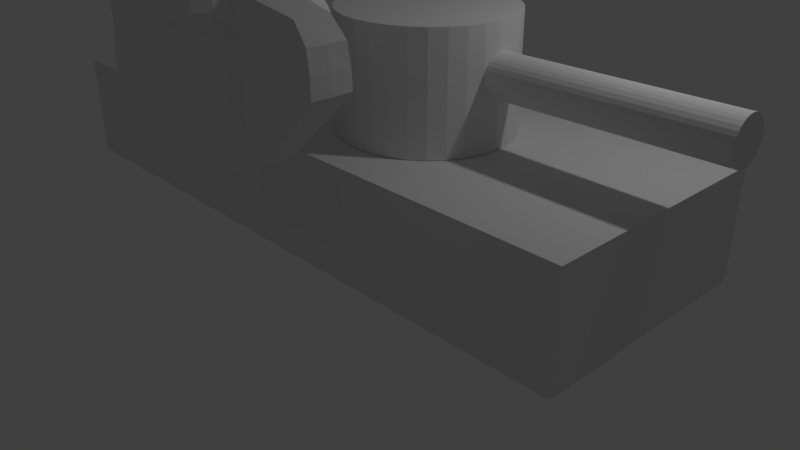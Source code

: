 # Source: untitled.blend  (saved by Blender 2.79.0; exported with 4.5.12 LTS)
import bpy
from mathutils import Matrix  # noqa: F401  (used for matrix-valued properties, if any)

bpy.ops.wm.read_factory_settings(use_empty=True)
scene = bpy.context.scene
scene.name = 'Scene'

# ---- collections
col_collection_1 = bpy.data.collections.new('Collection 1'); scene.collection.children.link(col_collection_1)

# ---- materials (node trees are filled in below, after node groups)
mat_material = bpy.data.materials.new('Material')
mat_material.alpha_threshold = 0.0
mat_material.use_transparent_shadow = False
mat_material.roughness = 0.5
mat_material.line_color = (0.0, 0.0, 0.0, 1.0)

# ---- material node trees

# ---- world
world_world = bpy.data.worlds.new('World'); scene.world = world_world
world_world.color = (0.05088, 0.05088, 0.05088)
world_world.use_sun_shadow = False
world_world.sun_shadow_jitter_overblur = 0.0
world_world.cycles.sampling_method = 'MANUAL'

# ---- cameras
cam_camera = bpy.data.cameras.new('Camera')
cam_camera.clip_end = 100.0
cam_camera.lens = 35.0
cam_camera.sensor_width = 32.0
cam_camera.sensor_height = 18.0
cam_camera.ortho_scale = 7.314
cam_camera.dof.focus_distance = 0.0
cam_camera.dof.aperture_fstop = 128.0

# ---- lights
light_lamp = bpy.data.lights.new('Lamp', 'POINT')
light_lamp.transmission_factor = 0.0
light_lamp.cutoff_distance = 30.0
light_lamp.energy = 100.0
light_lamp.shadow_buffer_clip_start = 1.001
light_lamp.shadow_soft_size = 0.1
light_lamp.shadow_maximum_resolution = 0.006
light_lamp.use_absolute_resolution = True

# ---- meshes
me_sphere = bpy.data.meshes.new('Sphere')
me_sphere.from_pydata([(-5.077, 2.231, 0.9808), (-5.077, 2.419, 0.9239), (-5.077, 2.592, 0.8315), (-5.077, 2.743, 0.7071), (-5.077, 2.868, 0.5556), (-5.077, 2.96, 0.3827), (-5.077, 3.017, 0.1951), (-5.077, 3.036, 7.55e-08), (-5.077, 3.017, -0.1951), (-5.077, 2.592, -0.8315), (-5.039, 2.228, 0.9808), (-5.003, 2.412, 0.9239), (-4.969, 2.581, 0.8315), (-4.939, 2.73, 0.7071), (-4.915, 2.852, 0.5556), (-4.897, 2.942, 0.3827), (-4.886, 2.998, 0.1951), (-4.882, 3.017, 7.55e-08), (-4.886, 2.998, -0.1951), (-4.897, 2.942, -0.3827), (-4.915, 2.852, -0.5556), (-4.939, 2.73, -0.7071), (-4.969, 2.581, -0.8315), (-5.003, 2.412, -0.9239), (-5.039, 2.228, -0.9808), (-5.003, 2.217, 0.9808), (-4.931, 2.39, 0.9239), (-4.865, 2.55, 0.8315), (-4.807, 2.69, 0.7071), (-4.759, 2.804, 0.5556), (-4.724, 2.89, 0.3827), (-4.702, 2.942, 0.1951), (-4.694, 2.96, 7.55e-08), (-4.702, 2.942, -0.1951), (-4.724, 2.89, -0.3827), (-4.759, 2.804, -0.5556), (-4.807, 2.69, -0.7071), (-4.865, 2.55, -0.8315), (-4.931, 2.39, -0.9239), (-5.003, 2.217, -0.9808), (-4.969, 2.199, 0.9808), (-4.865, 2.354, 0.9239), (-4.769, 2.498, 0.8315), (-4.684, 2.624, 0.7071), (-4.615, 2.728, 0.5556), (-4.564, 2.804, 0.3827), (-4.532, 2.852, 0.1951), (-4.522, 2.868, 7.55e-08), (-4.532, 2.852, -0.1951), (-4.564, 2.804, -0.3827), (-4.615, 2.728, -0.5556), (-4.684, 2.624, -0.7071), (-4.769, 2.498, -0.8315), (-4.865, 2.354, -0.9239), (-4.969, 2.199, -0.9808), (-4.939, 2.174, 0.9808), (-4.807, 2.307, 0.9239), (-4.684, 2.429, 0.8315), (-4.577, 2.536, 0.7071), (-4.489, 2.624, 0.5556), (-4.424, 2.69, 0.3827), (-4.384, 2.73, 0.1951), (-4.37, 2.743, 7.55e-08), (-4.384, 2.73, -0.1951), (-4.424, 2.69, -0.3827), (-4.489, 2.624, -0.5556), (-4.577, 2.536, -0.7071), (-4.684, 2.429, -0.8315), (-4.807, 2.307, -0.9239), (-4.939, 2.174, -0.9808), (-4.915, 2.145, 0.9808), (-4.759, 2.249, 0.9239), (-4.615, 2.345, 0.8315), (-4.489, 2.429, 0.7071), (-4.386, 2.498, 0.5556), (-4.309, 2.55, 0.3827), (-4.262, 2.581, 0.1951), (-4.246, 2.592, 7.55e-08), (-4.262, 2.581, -0.1951), (-4.309, 2.55, -0.3827), (-4.386, 2.498, -0.5556), (-4.489, 2.429, -0.7071), (-4.615, 2.345, -0.8315), (-4.759, 2.249, -0.9239), (-4.915, 2.145, -0.9808), (-4.897, 2.111, 0.9808), (-4.724, 2.183, 0.9239), (-4.564, 2.249, 0.8315), (-4.424, 2.307, 0.7071), (-4.309, 2.354, 0.5556), (-4.224, 2.39, 0.3827), (-4.171, 2.412, 0.1951), (-4.153, 2.419, 7.55e-08), (-4.171, 2.412, -0.1951), (-4.224, 2.39, -0.3827), (-4.309, 2.354, -0.5556), (-4.424, 2.307, -0.7071), (-4.564, 2.249, -0.8315), (-4.724, 2.183, -0.9239), (-4.897, 2.111, -0.9808), (-4.886, 2.074, 0.9808), (-4.702, 2.111, 0.9239), (-4.532, 2.145, 0.8315), (-4.384, 2.174, 0.7071), (-3.789, 2.199, 0.5556), (-3.632, 2.217, 0.3827), (-3.607, 2.228, 0.1951), (-3.594, 2.231, 7.55e-08), (-3.786, 2.228, -0.1951), (-3.995, 2.217, -0.3827), (-4.156, 2.199, -0.5556), (-4.294, 2.174, -0.7071), (-4.532, 2.145, -0.8315), (-4.702, 2.111, -0.9239), (-4.886, 2.074, -0.9808), (-4.882, 2.036, 0.9808), (-4.694, 2.036, 0.9239), (-4.522, 2.036, 0.8315), (-4.37, 2.036, 0.7071), (-3.8, 2.036, 0.5556), (-3.637, 2.036, 0.3827), (-3.604, 2.036, 0.1951), (-3.59, 2.036, 7.55e-08), (-3.783, 2.036, -0.1951), (-3.981, 2.036, -0.3827), (-4.153, 2.036, -0.5556), (-4.291, 2.036, -0.7071), (-4.522, 2.036, -0.8315), (-4.694, 2.036, -0.9239), (-4.882, 2.036, -0.9808), (-4.886, 1.998, 0.9808), (-4.702, 1.962, 0.9239), (-4.532, 1.928, 0.8315), (-4.384, 1.898, 0.7071), (-3.806, 1.874, 0.5556), (-3.65, 1.856, 0.3827), (-3.611, 1.845, 0.1951), (-3.601, 1.841, 7.55e-08), (-3.787, 1.845, -0.1951), (-3.98, 1.856, -0.3827), (-4.152, 1.874, -0.5556), (-4.281, 1.898, -0.7071), (-4.532, 1.928, -0.8315), (-4.702, 1.962, -0.9239), (-4.886, 1.998, -0.9808), (-4.897, 1.962, 0.9808), (-4.724, 1.89, 0.9239), (-4.564, 1.824, 0.8315), (-4.424, 1.766, 0.7071), (-4.309, 1.718, 0.5556), (-4.224, 1.683, 0.3827), (-4.171, 1.661, 0.1951), (-4.153, 1.654, 7.55e-08), (-4.171, 1.661, -0.1951), (-4.224, 1.683, -0.3827), (-4.309, 1.718, -0.5556), (-4.424, 1.766, -0.7071), (-4.564, 1.824, -0.8315), (-4.724, 1.89, -0.9239), (-4.897, 1.962, -0.9808), (-4.915, 1.928, 0.9808), (-4.759, 1.824, 0.9239), (-4.615, 1.728, 0.8315), (-4.489, 1.643, 0.7071), (-4.386, 1.574, 0.5556), (-4.309, 1.687, 0.3827), (-4.262, 1.656, 0.1951), (-4.246, 1.645, 7.55e-08), (-4.262, 1.656, -0.1951), (-4.309, 1.523, -0.3827), (-4.386, 1.574, -0.5556), (-4.489, 1.643, -0.7071), (-4.615, 1.728, -0.8315), (-4.759, 1.824, -0.9239), (-4.915, 1.928, -0.9808), (-4.939, 1.898, 0.9808), (-4.807, 1.766, 0.9239), (-4.684, 1.643, 0.8315), (-4.577, 1.536, 0.7071), (-4.489, 1.448, 0.5556), (-4.424, 1.547, 0.3827), (-4.384, 1.507, 0.1951), (-4.37, 1.494, 7.55e-08), (-4.384, 1.507, -0.1951), (-4.424, 1.383, -0.3827), (-4.489, 1.448, -0.5556), (-4.577, 1.536, -0.7071), (-4.684, 1.643, -0.8315), (-4.807, 1.766, -0.9239), (-4.939, 1.898, -0.9808), (-4.969, 1.874, 0.9808), (-4.865, 1.718, 0.9239), (-4.769, 1.574, 0.8315), (-4.684, 1.448, 0.7071), (-4.615, 1.345, 0.5556), (-4.564, 1.433, 0.3827), (-4.532, 1.385, 0.1951), (-4.522, 1.369, 7.55e-08), (-4.532, 1.385, -0.1951), (-4.564, 1.284, -0.3827), (-4.615, 1.28, -0.5556), (-4.684, 1.448, -0.7071), (-4.769, 1.574, -0.8315), (-4.865, 1.718, -0.9239), (-4.969, 1.874, -0.9808), (-5.077, 2.036, -1.0), (-5.003, 1.856, 0.9808), (-4.931, 1.683, 0.9239), (-4.865, 1.523, 0.8315), (-4.807, 1.383, 0.7071), (-4.759, 1.304, 0.5556), (-4.724, 1.308, 0.3827), (-4.702, 1.298, 0.1951), (-4.694, 1.296, 7.55e-08), (-4.702, 1.295, -0.1951), (-4.724, 1.276, -0.3827), (-4.759, 1.268, -0.5556), (-4.807, 1.383, -0.7071), (-4.865, 1.523, -0.8315), (-4.931, 1.683, -0.9239), (-5.003, 1.856, -0.9808), (-5.039, 1.845, 0.9808), (-5.003, 1.661, 0.9239), (-4.969, 1.491, 0.8315), (-4.939, 1.343, 0.7071), (-4.915, 1.289, 0.5556), (-4.897, 1.295, 0.3827), (-4.886, 1.29, 0.1951), (-4.882, 1.28, 7.55e-08), (-4.886, 1.276, -0.1951), (-4.897, 1.27, -0.3827), (-4.915, 1.221, -0.5556), (-4.939, 1.343, -0.7071), (-4.969, 1.491, -0.8315), (-5.003, 1.661, -0.9239), (-5.039, 1.845, -0.9808), (-5.077, 1.841, 0.9808), (-5.077, 1.654, 0.9239), (-5.077, 1.481, 0.8315), (-5.077, 1.329, 0.7071), (-5.077, 1.292, 0.5556), (-5.077, 1.294, 0.3827), (-5.077, 1.29, 0.1951), (-5.077, 1.285, 7.55e-08), (-5.077, 1.279, -0.1951), (-5.077, 1.273, -0.3827), (-5.077, 1.205, -0.5556), (-5.077, 1.329, -0.7071), (-5.077, 1.481, -0.8315), (-5.077, 1.654, -0.9239), (-5.077, 1.841, -0.9808), (-5.115, 1.845, 0.9808), (-5.152, 1.661, 0.9239), (-5.186, 1.491, 0.8315), (-5.215, 1.343, 0.7071), (-5.239, 1.296, 0.5556), (-5.257, 1.295, 0.3827), (-5.269, 1.29, 0.1951), (-5.272, 1.283, 7.55e-08), (-5.269, 1.283, -0.1951), (-5.257, 1.279, -0.3827), (-5.239, 1.221, -0.5556), (-5.215, 1.343, -0.7071), (-5.186, 1.491, -0.8315), (-5.152, 1.661, -0.9239), (-5.115, 1.845, -0.9808), (-5.152, 1.856, 0.9808), (-5.224, 1.683, 0.9239), (-5.29, 1.523, 0.8315), (-5.348, 1.383, 0.7071), (-5.395, 1.3, 0.5556), (-5.431, 1.297, 0.3827), (-5.453, 1.295, 0.1951), (-5.46, 1.287, 7.55e-08), (-5.453, 1.287, -0.1951), (-5.431, 1.284, -0.3827), (-5.395, 1.268, -0.5556), (-5.348, 1.383, -0.7071), (-5.29, 1.523, -0.8315), (-5.224, 1.683, -0.9239), (-5.152, 1.856, -0.9808), (-5.186, 1.874, 0.9808), (-5.29, 1.718, 0.9239), (-5.386, 1.574, 0.8315), (-5.47, 1.448, 0.7071), (-5.539, 1.345, 0.5556), (-5.59, 1.433, 0.3827), (-5.622, 1.385, 0.1951), (-5.633, 1.369, 7.55e-08), (-5.622, 1.385, -0.1951), (-5.59, 1.268, -0.3827), (-5.539, 1.345, -0.5556), (-5.47, 1.448, -0.7071), (-5.386, 1.574, -0.8315), (-5.29, 1.718, -0.9239), (-5.186, 1.874, -0.9808), (-5.077, 2.036, 1.0), (-5.215, 1.898, 0.9808), (-5.348, 1.766, 0.9239), (-5.47, 1.643, 0.8315), (-5.577, 1.536, 0.7071), (-5.665, 1.448, 0.5556), (-5.73, 1.547, 0.3827), (-5.771, 1.507, 0.1951), (-5.784, 1.494, 7.55e-08), (-5.771, 1.507, -0.1951), (-5.73, 1.383, -0.3827), (-5.665, 1.448, -0.5556), (-5.577, 1.536, -0.7071), (-5.47, 1.643, -0.8315), (-5.348, 1.766, -0.9239), (-5.215, 1.898, -0.9808), (-5.239, 1.928, 0.9808), (-5.395, 1.824, 0.9239), (-5.539, 1.728, 0.8315), (-5.665, 1.643, 0.7071), (-5.769, 1.574, 0.5556), (-5.845, 1.687, 0.3827), (-5.893, 1.656, 0.1951), (-5.909, 1.645, 7.55e-08), (-5.893, 1.656, -0.1951), (-5.845, 1.523, -0.3827), (-5.769, 1.574, -0.5556), (-5.665, 1.643, -0.7071), (-5.539, 1.728, -0.8315), (-5.395, 1.824, -0.9239), (-5.239, 1.928, -0.9808), (-5.257, 1.962, 0.9808), (-5.431, 1.89, 0.9239), (-5.59, 1.824, 0.8315), (-5.73, 1.766, 0.7071), (-5.845, 1.718, 0.5556), (-5.931, 1.683, 0.3827), (-5.983, 1.661, 0.1951), (-6.001, 1.654, 7.55e-08), (-5.983, 1.661, -0.1951), (-5.931, 1.683, -0.3827), (-5.845, 1.718, -0.5556), (-5.73, 1.766, -0.7071), (-5.59, 1.824, -0.8315), (-5.431, 1.89, -0.9239), (-5.257, 1.962, -0.9808), (-5.269, 1.998, 0.9808), (-5.453, 1.962, 0.9239), (-5.622, 1.928, 0.8315), (-5.771, 1.898, 0.7071), (-5.893, 1.874, 0.5556), (-5.983, 1.856, 0.3827), (-6.039, 1.845, 0.1951), (-6.058, 1.841, 7.55e-08), (-6.039, 1.845, -0.1951), (-5.983, 1.856, -0.3827), (-5.893, 1.874, -0.5556), (-5.771, 1.898, -0.7071), (-5.622, 1.928, -0.8315), (-5.453, 1.962, -0.9239), (-5.269, 1.998, -0.9808), (-5.272, 2.036, 0.9808), (-5.46, 2.036, 0.9239), (-5.633, 2.036, 0.8315), (-5.784, 2.036, 0.7071), (-5.909, 2.036, 0.5556), (-6.001, 2.036, 0.3827), (-6.058, 2.036, 0.1951), (-6.077, 2.036, 7.55e-08), (-6.058, 2.036, -0.1951), (-6.001, 2.036, -0.3827), (-5.909, 2.036, -0.5556), (-5.784, 2.036, -0.7071), (-5.633, 2.036, -0.8315), (-5.46, 2.036, -0.9239), (-5.272, 2.036, -0.9808), (-5.269, 2.074, 0.9808), (-5.453, 2.111, 0.9239), (-5.622, 2.145, 0.8315), (-5.771, 2.174, 0.7071), (-5.893, 2.199, 0.5556), (-5.983, 2.217, 0.3827), (-6.039, 2.228, 0.1951), (-6.058, 2.231, 7.55e-08), (-6.039, 2.228, -0.1951), (-5.983, 2.217, -0.3827), (-5.893, 2.199, -0.5556), (-5.771, 2.174, -0.7071), (-5.622, 2.145, -0.8315), (-5.453, 2.111, -0.9239), (-5.269, 2.074, -0.9808), (-5.257, 2.111, 0.9808), (-5.431, 2.183, 0.9239), (-5.59, 2.249, 0.8315), (-5.73, 2.307, 0.7071), (-5.845, 2.354, 0.5556), (-5.931, 2.39, 0.3827), (-5.983, 2.412, 0.1951), (-6.001, 2.419, 7.55e-08), (-5.983, 2.412, -0.1951), (-5.931, 2.39, -0.3827), (-5.845, 2.354, -0.5556), (-5.73, 2.307, -0.7071), (-5.59, 2.249, -0.8315), (-5.431, 2.183, -0.9239), (-5.257, 2.111, -0.9808), (-5.239, 2.145, 0.9808), (-5.395, 2.249, 0.9239), (-5.539, 2.345, 0.8315), (-5.665, 2.429, 0.7071), (-5.769, 2.498, 0.5556), (-5.845, 2.55, 0.3827), (-5.893, 2.581, 0.1951), (-5.909, 2.592, 7.55e-08), (-5.893, 2.581, -0.1951), (-5.845, 2.55, -0.3827), (-5.769, 2.498, -0.5556), (-5.665, 2.429, -0.7071), (-5.539, 2.345, -0.8315), (-5.395, 2.249, -0.9239), (-5.239, 2.145, -0.9808), (-5.215, 2.174, 0.9808), (-5.348, 2.307, 0.9239), (-5.47, 2.429, 0.8315), (-5.577, 2.536, 0.7071), (-5.665, 2.624, 0.5556), (-5.73, 2.69, 0.3827), (-5.771, 2.73, 0.1951), (-5.784, 2.743, 7.55e-08), (-5.771, 2.73, -0.1951), (-5.73, 2.69, -0.3827), (-5.665, 2.624, -0.5556), (-5.577, 2.536, -0.7071), (-5.47, 2.429, -0.8315), (-5.348, 2.307, -0.9239), (-5.215, 2.174, -0.9808), (-5.186, 2.199, 0.9808), (-5.29, 2.354, 0.9239), (-5.386, 2.498, 0.8315), (-5.47, 2.624, 0.7071), (-5.539, 2.728, 0.5556), (-5.59, 2.804, 0.3827), (-5.622, 2.852, 0.1951), (-5.633, 2.868, 7.55e-08), (-5.622, 2.852, -0.1951), (-5.59, 2.804, -0.3827), (-5.539, 2.728, -0.5556), (-5.47, 2.624, -0.7071), (-5.386, 2.498, -0.8315), (-5.29, 2.354, -0.9239), (-5.186, 2.199, -0.9808), (-5.152, 2.217, 0.9808), (-5.224, 2.39, 0.9239), (-5.29, 2.55, 0.8315), (-5.348, 2.69, 0.7071), (-5.395, 2.804, 0.5556), (-5.431, 2.89, 0.3827), (-5.453, 2.942, 0.1951), (-5.46, 2.96, 7.55e-08), (-5.453, 2.942, -0.1951), (-5.431, 2.89, -0.3827), (-5.395, 2.804, -0.5556), (-5.348, 2.69, -0.7071), (-5.29, 2.55, -0.8315), (-5.224, 2.39, -0.9239), (-5.152, 2.217, -0.9808), (-5.115, 2.228, 0.9808), (-5.152, 2.412, 0.9239), (-5.186, 2.581, 0.8315), (-5.215, 2.73, 0.7071), (-5.239, 2.852, 0.5556), (-5.257, 2.942, 0.3827), (-5.269, 2.998, 0.1951), (-5.272, 3.017, 7.55e-08), (-5.269, 2.998, -0.1951), (-5.257, 2.942, -0.3827), (-5.239, 2.852, -0.5556), (-5.215, 2.73, -0.7071), (-5.186, 2.581, -0.8315), (-5.152, 2.412, -0.9239), (-5.115, 2.228, -0.9808), (-5.077, 2.96, -0.3827), (-5.077, 2.868, -0.5556), (-5.077, 2.743, -0.7071), (-5.077, 2.419, -0.9239), (-5.077, 2.231, -0.9808)], [], [(1, 0, 10, 11), (477, 8, 18, 19), (2, 1, 11, 12), (478, 477, 19, 20), (3, 2, 12, 13), (479, 478, 20, 21), (4, 3, 13, 14), (9, 479, 21, 22), (5, 4, 14, 15), (480, 9, 22, 23), (6, 5, 15, 16), (481, 480, 23, 24), (7, 6, 16, 17), (0, 296, 10), (205, 481, 24), (8, 7, 17, 18), (17, 16, 31, 32), (10, 296, 25), (205, 24, 39), (18, 17, 32, 33), (11, 10, 25, 26), (19, 18, 33, 34), (12, 11, 26, 27), (20, 19, 34, 35), (13, 12, 27, 28), (21, 20, 35, 36), (14, 13, 28, 29), (22, 21, 36, 37), (15, 14, 29, 30), (23, 22, 37, 38), (16, 15, 30, 31), (24, 23, 38, 39), (36, 35, 50, 51), (29, 28, 43, 44), (37, 36, 51, 52), (30, 29, 44, 45), (38, 37, 52, 53), (31, 30, 45, 46), (39, 38, 53, 54), (32, 31, 46, 47), (25, 296, 40), (205, 39, 54), (33, 32, 47, 48), (26, 25, 40, 41), (34, 33, 48, 49), (27, 26, 41, 42), (35, 34, 49, 50), (28, 27, 42, 43), (205, 54, 69), (48, 47, 62, 63), (41, 40, 55, 56), (49, 48, 63, 64), (42, 41, 56, 57), (50, 49, 64, 65), (43, 42, 57, 58), (51, 50, 65, 66), (44, 43, 58, 59), (52, 51, 66, 67), (45, 44, 59, 60), (53, 52, 67, 68), (46, 45, 60, 61), (54, 53, 68, 69), (47, 46, 61, 62), (40, 296, 55), (67, 66, 81, 82), (60, 59, 74, 75), (68, 67, 82, 83), (61, 60, 75, 76), (69, 68, 83, 84), (62, 61, 76, 77), (55, 296, 70), (205, 69, 84), (63, 62, 77, 78), (56, 55, 70, 71), (64, 63, 78, 79), (57, 56, 71, 72), (65, 64, 79, 80), (58, 57, 72, 73), (66, 65, 80, 81), (59, 58, 73, 74), (71, 70, 85, 86), (79, 78, 93, 94), (72, 71, 86, 87), (80, 79, 94, 95), (73, 72, 87, 88), (81, 80, 95, 96), (74, 73, 88, 89), (82, 81, 96, 97), (75, 74, 89, 90), (83, 82, 97, 98), (76, 75, 90, 91), (84, 83, 98, 99), (77, 76, 91, 92), (70, 296, 85), (205, 84, 99), (78, 77, 92, 93), (90, 89, 104, 105), (98, 97, 112, 113), (91, 90, 105, 106), (99, 98, 113, 114), (92, 91, 106, 107), (85, 296, 100), (205, 99, 114), (93, 92, 107, 108), (86, 85, 100, 101), (94, 93, 108, 109), (87, 86, 101, 102), (95, 94, 109, 110), (88, 87, 102, 103), (96, 95, 110, 111), (89, 88, 103, 104), (97, 96, 111, 112), (109, 108, 123, 124), (102, 101, 116, 117), (110, 109, 124, 125), (103, 102, 117, 118), (111, 110, 125, 126), (104, 103, 118, 119), (112, 111, 126, 127), (105, 104, 119, 120), (113, 112, 127, 128), (106, 105, 120, 121), (114, 113, 128, 129), (107, 106, 121, 122), (100, 296, 115), (205, 114, 129), (108, 107, 122, 123), (101, 100, 115, 116), (128, 127, 142, 143), (121, 120, 135, 136), (129, 128, 143, 144), (122, 121, 136, 137), (115, 296, 130), (205, 129, 144), (123, 122, 137, 138), (116, 115, 130, 131), (124, 123, 138, 139), (117, 116, 131, 132), (125, 124, 139, 140), (118, 117, 132, 133), (126, 125, 140, 141), (119, 118, 133, 134), (127, 126, 141, 142), (120, 119, 134, 135), (132, 131, 146, 147), (140, 139, 154, 155), (133, 132, 147, 148), (141, 140, 155, 156), (134, 133, 148, 149), (142, 141, 156, 157), (135, 134, 149, 150), (143, 142, 157, 158), (136, 135, 150, 151), (144, 143, 158, 159), (137, 136, 151, 152), (130, 296, 145), (205, 144, 159), (138, 137, 152, 153), (131, 130, 145, 146), (139, 138, 153, 154), (151, 150, 165, 166), (159, 158, 173, 174), (152, 151, 166, 167), (145, 296, 160), (205, 159, 174), (153, 152, 167, 168), (146, 145, 160, 161), (154, 153, 168, 169), (147, 146, 161, 162), (155, 154, 169, 170), (148, 147, 162, 163), (156, 155, 170, 171), (149, 148, 163, 164), (157, 156, 171, 172), (150, 149, 164, 165), (158, 157, 172, 173), (170, 169, 184, 185), (163, 162, 177, 178), (171, 170, 185, 186), (164, 163, 178, 179), (172, 171, 186, 187), (165, 164, 179, 180), (173, 172, 187, 188), (166, 165, 180, 181), (174, 173, 188, 189), (167, 166, 181, 182), (160, 296, 175), (205, 174, 189), (168, 167, 182, 183), (161, 160, 175, 176), (169, 168, 183, 184), (162, 161, 176, 177), (189, 188, 203, 204), (182, 181, 196, 197), (175, 296, 190), (205, 189, 204), (183, 182, 197, 198), (176, 175, 190, 191), (184, 183, 198, 199), (177, 176, 191, 192), (185, 184, 199, 200), (178, 177, 192, 193), (186, 185, 200, 201), (179, 178, 193, 194), (187, 186, 201, 202), (180, 179, 194, 195), (188, 187, 202, 203), (181, 180, 195, 196), (201, 200, 216, 217), (194, 193, 209, 210), (202, 201, 217, 218), (195, 194, 210, 211), (203, 202, 218, 219), (196, 195, 211, 212), (204, 203, 219, 220), (197, 196, 212, 213), (190, 296, 206), (205, 204, 220), (198, 197, 213, 214), (191, 190, 206, 207), (199, 198, 214, 215), (192, 191, 207, 208), (200, 199, 215, 216), (193, 192, 208, 209), (206, 296, 221), (205, 220, 235), (214, 213, 228, 229), (207, 206, 221, 222), (215, 214, 229, 230), (208, 207, 222, 223), (216, 215, 230, 231), (209, 208, 223, 224), (217, 216, 231, 232), (210, 209, 224, 225), (218, 217, 232, 233), (211, 210, 225, 226), (219, 218, 233, 234), (212, 211, 226, 227), (220, 219, 234, 235), (213, 212, 227, 228), (225, 224, 239, 240), (233, 232, 247, 248), (226, 225, 240, 241), (234, 233, 248, 249), (227, 226, 241, 242), (235, 234, 249, 250), (228, 227, 242, 243), (221, 296, 236), (205, 235, 250), (229, 228, 243, 244), (222, 221, 236, 237), (230, 229, 244, 245), (223, 222, 237, 238), (231, 230, 245, 246), (224, 223, 238, 239), (232, 231, 246, 247), (244, 243, 258, 259), (237, 236, 251, 252), (245, 244, 259, 260), (238, 237, 252, 253), (246, 245, 260, 261), (239, 238, 253, 254), (247, 246, 261, 262), (240, 239, 254, 255), (248, 247, 262, 263), (241, 240, 255, 256), (249, 248, 263, 264), (242, 241, 256, 257), (250, 249, 264, 265), (243, 242, 257, 258), (236, 296, 251), (205, 250, 265), (263, 262, 277, 278), (256, 255, 270, 271), (264, 263, 278, 279), (257, 256, 271, 272), (265, 264, 279, 280), (258, 257, 272, 273), (251, 296, 266), (205, 265, 280), (259, 258, 273, 274), (252, 251, 266, 267), (260, 259, 274, 275), (253, 252, 267, 268), (261, 260, 275, 276), (254, 253, 268, 269), (262, 261, 276, 277), (255, 254, 269, 270), (267, 266, 281, 282), (275, 274, 289, 290), (268, 267, 282, 283), (276, 275, 290, 291), (269, 268, 283, 284), (277, 276, 291, 292), (270, 269, 284, 285), (278, 277, 292, 293), (271, 270, 285, 286), (279, 278, 293, 294), (272, 271, 286, 287), (280, 279, 294, 295), (273, 272, 287, 288), (266, 296, 281), (205, 280, 295), (274, 273, 288, 289), (286, 285, 301, 302), (294, 293, 309, 310), (287, 286, 302, 303), (295, 294, 310, 311), (288, 287, 303, 304), (281, 296, 297), (205, 295, 311), (289, 288, 304, 305), (282, 281, 297, 298), (290, 289, 305, 306), (283, 282, 298, 299), (291, 290, 306, 307), (284, 283, 299, 300), (292, 291, 307, 308), (285, 284, 300, 301), (293, 292, 308, 309), (306, 305, 320, 321), (299, 298, 313, 314), (307, 306, 321, 322), (300, 299, 314, 315), (308, 307, 322, 323), (301, 300, 315, 316), (309, 308, 323, 324), (302, 301, 316, 317), (310, 309, 324, 325), (303, 302, 317, 318), (311, 310, 325, 326), (304, 303, 318, 319), (297, 296, 312), (205, 311, 326), (305, 304, 319, 320), (298, 297, 312, 313), (325, 324, 339, 340), (318, 317, 332, 333), (326, 325, 340, 341), (319, 318, 333, 334), (312, 296, 327), (205, 326, 341), (320, 319, 334, 335), (313, 312, 327, 328), (321, 320, 335, 336), (314, 313, 328, 329), (322, 321, 336, 337), (315, 314, 329, 330), (323, 322, 337, 338), (316, 315, 330, 331), (324, 323, 338, 339), (317, 316, 331, 332), (337, 336, 351, 352), (330, 329, 344, 345), (338, 337, 352, 353), (331, 330, 345, 346), (339, 338, 353, 354), (332, 331, 346, 347), (340, 339, 354, 355), (333, 332, 347, 348), (341, 340, 355, 356), (334, 333, 348, 349), (327, 296, 342), (205, 341, 356), (335, 334, 349, 350), (328, 327, 342, 343), (336, 335, 350, 351), (329, 328, 343, 344), (356, 355, 370, 371), (349, 348, 363, 364), (342, 296, 357), (205, 356, 371), (350, 349, 364, 365), (343, 342, 357, 358), (351, 350, 365, 366), (344, 343, 358, 359), (352, 351, 366, 367), (345, 344, 359, 360), (353, 352, 367, 368), (346, 345, 360, 361), (354, 353, 368, 369), (347, 346, 361, 362), (355, 354, 369, 370), (348, 347, 362, 363), (360, 359, 374, 375), (368, 367, 382, 383), (361, 360, 375, 376), (369, 368, 383, 384), (362, 361, 376, 377), (370, 369, 384, 385), (363, 362, 377, 378), (371, 370, 385, 386), (364, 363, 378, 379), (357, 296, 372), (205, 371, 386), (365, 364, 379, 380), (358, 357, 372, 373), (366, 365, 380, 381), (359, 358, 373, 374), (367, 366, 381, 382), (379, 378, 393, 394), (372, 296, 387), (205, 386, 401), (380, 379, 394, 395), (373, 372, 387, 388), (381, 380, 395, 396), (374, 373, 388, 389), (382, 381, 396, 397), (375, 374, 389, 390), (383, 382, 397, 398), (376, 375, 390, 391), (384, 383, 398, 399), (377, 376, 391, 392), (385, 384, 399, 400), (378, 377, 392, 393), (386, 385, 400, 401), (398, 397, 412, 413), (391, 390, 405, 406), (399, 398, 413, 414), (392, 391, 406, 407), (400, 399, 414, 415), (393, 392, 407, 408), (401, 400, 415, 416), (394, 393, 408, 409), (387, 296, 402), (205, 401, 416), (395, 394, 409, 410), (388, 387, 402, 403), (396, 395, 410, 411), (389, 388, 403, 404), (397, 396, 411, 412), (390, 389, 404, 405), (402, 296, 417), (205, 416, 431), (410, 409, 424, 425), (403, 402, 417, 418), (411, 410, 425, 426), (404, 403, 418, 419), (412, 411, 426, 427), (405, 404, 419, 420), (413, 412, 427, 428), (406, 405, 420, 421), (414, 413, 428, 429), (407, 406, 421, 422), (415, 414, 429, 430), (408, 407, 422, 423), (416, 415, 430, 431), (409, 408, 423, 424), (421, 420, 435, 436), (429, 428, 443, 444), (422, 421, 436, 437), (430, 429, 444, 445), (423, 422, 437, 438), (431, 430, 445, 446), (424, 423, 438, 439), (417, 296, 432), (205, 431, 446), (425, 424, 439, 440), (418, 417, 432, 433), (426, 425, 440, 441), (419, 418, 433, 434), (427, 426, 441, 442), (420, 419, 434, 435), (428, 427, 442, 443), (440, 439, 454, 455), (433, 432, 447, 448), (441, 440, 455, 456), (434, 433, 448, 449), (442, 441, 456, 457), (435, 434, 449, 450), (443, 442, 457, 458), (436, 435, 450, 451), (444, 443, 458, 459), (437, 436, 451, 452), (445, 444, 459, 460), (438, 437, 452, 453), (446, 445, 460, 461), (439, 438, 453, 454), (432, 296, 447), (205, 446, 461), (459, 458, 473, 474), (452, 451, 466, 467), (460, 459, 474, 475), (453, 452, 467, 468), (461, 460, 475, 476), (454, 453, 468, 469), (447, 296, 462), (205, 461, 476), (455, 454, 469, 470), (448, 447, 462, 463), (456, 455, 470, 471), (449, 448, 463, 464), (457, 456, 471, 472), (450, 449, 464, 465), (458, 457, 472, 473), (451, 450, 465, 466), (471, 470, 8, 477), (464, 463, 1, 2), (472, 471, 477, 478), (465, 464, 2, 3), (473, 472, 478, 479), (466, 465, 3, 4), (474, 473, 479, 9), (467, 466, 4, 5), (475, 474, 9, 480), (468, 467, 5, 6), (476, 475, 480, 481), (469, 468, 6, 7), (462, 296, 0), (205, 476, 481), (470, 469, 7, 8), (463, 462, 0, 1)])
me_sphere.use_remesh_preserve_volume = False
me_sphere.use_remesh_preserve_attributes = False
me_sphere.use_mirror_vertex_groups = False
me_sphere.update()
me_cylinder_001 = bpy.data.meshes.new('Cylinder.001')
me_cylinder_001.from_pydata([(0.0, 1.0, -1.0), (0.0, 1.0, 1.0), (0.1951, 0.9808, -1.0), (0.1951, 0.9808, 1.0), (0.3827, 0.9239, -1.0), (0.3827, 0.9239, 1.0), (0.5556, 0.8315, -1.0), (0.5556, 0.8315, 1.0), (0.7071, 0.7071, -1.0), (0.7071, 0.7071, 1.0), (0.8315, 0.5556, -1.0), (0.8315, 0.5556, 1.0), (0.9239, 0.3827, -1.0), (0.9239, 0.3827, 1.0), (0.9808, 0.1951, -1.0), (0.9808, 0.1951, 1.0), (1.0, 7.55e-08, -1.0), (1.0, 7.55e-08, 1.0), (0.9808, -0.1951, -1.0), (0.9808, -0.1951, 1.0), (0.9239, -0.3827, -1.0), (0.9239, -0.3827, 1.0), (0.8315, -0.5556, -1.0), (0.8315, -0.5556, 1.0), (0.7071, -0.7071, -1.0), (0.7071, -0.7071, 1.0), (0.5556, -0.8315, -1.0), (0.5556, -0.8315, 1.0), (0.3827, -0.9239, -1.0), (0.3827, -0.9239, 1.0), (0.1951, -0.9808, -1.0), (0.1951, -0.9808, 1.0), (-3.258e-07, -1.0, -1.0), (-3.258e-07, -1.0, 1.0), (-0.1951, -0.9808, -1.0), (-0.1951, -0.9808, 1.0), (-0.3827, -0.9239, -1.0), (-0.3827, -0.9239, 1.0), (-0.5556, -0.8315, -1.0), (-0.5556, -0.8315, 1.0), (-0.7071, -0.7071, -1.0), (-0.7071, -0.7071, 1.0), (-0.8315, -0.5556, -1.0), (-0.8315, -0.5556, 1.0), (-0.9239, -0.3827, -1.0), (-0.9239, -0.3827, 1.0), (-0.9808, -0.1951, -1.0), (-0.9808, -0.1951, 1.0), (-1.0, 9.656e-07, -1.0), (-1.0, 9.656e-07, 1.0), (-0.9808, 0.1951, -1.0), (-0.9808, 0.1951, 1.0), (-0.9239, 0.3827, -1.0), (-0.9239, 0.3827, 1.0), (-0.8315, 0.5556, -1.0), (-0.8315, 0.5556, 1.0), (-0.7071, 0.7071, -1.0), (-0.7071, 0.7071, 1.0), (-0.5556, 0.8315, -1.0), (-0.5556, 0.8315, 1.0), (-0.3827, 0.9239, -1.0), (-0.3827, 0.9239, 1.0), (-0.1951, 0.9808, -1.0), (-0.1951, 0.9808, 1.0)], [], [(0, 1, 3, 2), (2, 3, 5, 4), (4, 5, 7, 6), (6, 7, 9, 8), (8, 9, 11, 10), (10, 11, 13, 12), (12, 13, 15, 14), (14, 15, 17, 16), (16, 17, 19, 18), (18, 19, 21, 20), (20, 21, 23, 22), (22, 23, 25, 24), (24, 25, 27, 26), (26, 27, 29, 28), (28, 29, 31, 30), (30, 31, 33, 32), (32, 33, 35, 34), (34, 35, 37, 36), (36, 37, 39, 38), (38, 39, 41, 40), (40, 41, 43, 42), (42, 43, 45, 44), (44, 45, 47, 46), (46, 47, 49, 48), (48, 49, 51, 50), (50, 51, 53, 52), (52, 53, 55, 54), (54, 55, 57, 56), (56, 57, 59, 58), (58, 59, 61, 60), (3, 1, 63, 61, 59, 57, 55, 53, 51, 49, 47, 45, 43, 41, 39, 37, 35, 33, 31, 29, 27, 25, 23, 21, 19, 17, 15, 13, 11, 9, 7, 5), (60, 61, 63, 62), (62, 63, 1, 0), (0, 2, 4, 6, 8, 10, 12, 14, 16, 18, 20, 22, 24, 26, 28, 30, 32, 34, 36, 38, 40, 42, 44, 46, 48, 50, 52, 54, 56, 58, 60, 62)])
me_cylinder_001.use_remesh_preserve_volume = False
me_cylinder_001.use_remesh_preserve_attributes = False
me_cylinder_001.use_mirror_vertex_groups = False
me_cylinder_001.update()
me_cylinder = bpy.data.meshes.new('Cylinder')
me_cylinder.from_pydata([(0.0, 1.0, -1.0), (0.0, 1.0, 1.0), (0.1951, 0.9808, -1.0), (0.1951, 0.9808, 1.0), (0.3827, 0.9239, -1.0), (0.3827, 0.9239, 1.0), (0.5556, 0.8315, -1.0), (0.5556, 0.8315, 1.0), (0.7071, 0.7071, -1.0), (0.7071, 0.7071, 1.0), (0.8315, 0.5556, -1.0), (0.8315, 0.5556, 1.0), (0.9239, 0.3827, -1.0), (0.9239, 0.3827, 1.0), (0.9808, 0.1951, -1.0), (0.9808, 0.1951, 1.0), (1.0, 7.55e-08, -1.0), (1.0, 7.55e-08, 1.0), (0.9808, -0.1951, -1.0), (0.9808, -0.1951, 1.0), (0.9239, -0.3827, -1.0), (0.9239, -0.3827, 1.0), (0.8315, -0.5556, -1.0), (0.8315, -0.5556, 1.0), (0.7071, -0.7071, -1.0), (0.7071, -0.7071, 1.0), (0.5556, -0.8315, -1.0), (0.5556, -0.8315, 1.0), (0.3827, -0.9239, -1.0), (0.3827, -0.9239, 1.0), (0.1951, -0.9808, -1.0), (0.1951, -0.9808, 1.0), (-3.258e-07, -1.0, -1.0), (-3.258e-07, -1.0, 1.0), (-0.1951, -0.9808, -1.0), (-0.1951, -0.9808, 1.0), (-0.3827, -0.9239, -1.0), (-0.3827, -0.9239, 1.0), (-0.5556, -0.8315, -1.0), (-0.5556, -0.8315, 1.0), (-0.7071, -0.7071, -1.0), (-0.7071, -0.7071, 1.0), (-0.8315, -0.5556, -1.0), (-0.8315, -0.5556, 1.0), (-0.9239, -0.3827, -1.0), (-0.9239, -0.3827, 1.0), (-0.9808, -0.1951, -1.0), (-0.9808, -0.1951, 1.0), (-1.0, 9.656e-07, -1.0), (-1.0, 9.656e-07, 1.0), (-0.9808, 0.1951, -1.0), (-0.9808, 0.1951, 1.0), (-0.9239, 0.3827, -1.0), (-0.9239, 0.3827, 1.0), (-0.8315, 0.5556, -1.0), (-0.8315, 0.5556, 1.0), (-0.7071, 0.7071, -1.0), (-0.7071, 0.7071, 1.0), (-0.5556, 0.8315, -1.0), (-0.5556, 0.8315, 1.0), (-0.3827, 0.9239, -1.0), (-0.3827, 0.9239, 1.0), (-0.1951, 0.9808, -1.0), (-0.1951, 0.9808, 1.0)], [], [(0, 1, 3, 2), (2, 3, 5, 4), (4, 5, 7, 6), (6, 7, 9, 8), (8, 9, 11, 10), (10, 11, 13, 12), (12, 13, 15, 14), (14, 15, 17, 16), (16, 17, 19, 18), (18, 19, 21, 20), (20, 21, 23, 22), (22, 23, 25, 24), (24, 25, 27, 26), (26, 27, 29, 28), (28, 29, 31, 30), (30, 31, 33, 32), (32, 33, 35, 34), (34, 35, 37, 36), (36, 37, 39, 38), (38, 39, 41, 40), (40, 41, 43, 42), (42, 43, 45, 44), (44, 45, 47, 46), (46, 47, 49, 48), (48, 49, 51, 50), (50, 51, 53, 52), (52, 53, 55, 54), (54, 55, 57, 56), (56, 57, 59, 58), (58, 59, 61, 60), (3, 1, 63, 61, 59, 57, 55, 53, 51, 49, 47, 45, 43, 41, 39, 37, 35, 33, 31, 29, 27, 25, 23, 21, 19, 17, 15, 13, 11, 9, 7, 5), (60, 61, 63, 62), (62, 63, 1, 0), (0, 2, 4, 6, 8, 10, 12, 14, 16, 18, 20, 22, 24, 26, 28, 30, 32, 34, 36, 38, 40, 42, 44, 46, 48, 50, 52, 54, 56, 58, 60, 62)])
me_cylinder.use_remesh_preserve_volume = False
me_cylinder.use_remesh_preserve_attributes = False
me_cylinder.use_mirror_vertex_groups = False
me_cylinder.update()
me_cube = bpy.data.meshes.new('Cube')
me_cube.from_pydata([(1.0, 1.0, -1.0), (1.0, -1.0, -1.0), (-1.0, -1.0, -1.0), (-1.0, 1.0, -1.0), (1.0, 1.0, 1.0), (1.0, -1.0, 1.0), (-1.0, -1.0, 1.0), (-1.0, 1.0, 1.0)], [], [(0, 1, 2, 3), (4, 7, 6, 5), (0, 4, 5, 1), (1, 5, 6, 2), (2, 6, 7, 3), (4, 0, 3, 7)])
me_cube.materials.append(mat_material)
me_cube.use_remesh_preserve_volume = False
me_cube.use_remesh_preserve_attributes = False
me_cube.use_mirror_vertex_groups = False
me_cube.update()

# ---- objects
ob_sphere = bpy.data.objects.new('Sphere', me_sphere)
ob_cylinder_001 = bpy.data.objects.new('Cylinder.001', me_cylinder_001)
ob_cylinder = bpy.data.objects.new('Cylinder', me_cylinder)
ob_cube = bpy.data.objects.new('Cube', me_cube)
ob_lamp = bpy.data.objects.new('Lamp', light_lamp)
ob_camera = bpy.data.objects.new('Camera', cam_camera)

# ---- transforms, parenting, visibility, modifiers, constraints
ob_sphere.location = (6.265, -4.684, 3.33)
ob_sphere.lineart.crease_threshold = 0.0
ob_cylinder_001.location = (3.278, 0.0146, 2.816)
ob_cylinder_001.rotation_euler = (-3.916e-06, 1.562, -3.95e-06)
ob_cylinder_001.scale = (0.2438, 0.2437, 1.345)
ob_cylinder_001.lineart.crease_threshold = 0.0
ob_cylinder.location = (1.03, -0.02368, 2.684)
ob_cylinder.scale = (1.0, 1.0, 0.6735)
ob_cylinder.lineart.crease_threshold = 0.0
ob_cube.location = (0.0, 0.0, 1.355)
ob_cube.scale = (3.998, 1.482, -0.65)
ob_cube.lock_rotations_4d = False
ob_cube.empty_display_type = 'ARROWS'
ob_cube.lineart.crease_threshold = 0.0
ob_lamp.location = (4.076, 1.005, 5.904)
ob_lamp.rotation_euler = (0.6503, 0.05522, 1.866)
ob_lamp.lock_rotations_4d = False
ob_lamp.empty_display_type = 'ARROWS'
ob_lamp.color = (0.0, 0.0, 0.0, 0.0)
ob_lamp.lineart.crease_threshold = 0.0
ob_camera.location = (7.481, -6.508, 5.344)
ob_camera.rotation_euler = (1.109, 0.0, 0.8149)
ob_camera.lock_rotations_4d = False
ob_camera.empty_display_type = 'ARROWS'
ob_camera.color = (0.0, 0.0, 0.0, 0.0)
ob_camera.display_type = 'WIRE'
ob_camera.lineart.crease_threshold = 0.0

# ---- collection membership
col_collection_1.objects.link(ob_sphere)
col_collection_1.objects.link(ob_cylinder_001)
col_collection_1.objects.link(ob_cylinder)
col_collection_1.objects.link(ob_cube)
col_collection_1.objects.link(ob_lamp)
col_collection_1.objects.link(ob_camera)

# ---- scene / render settings (as saved in the file)
scene.camera = ob_camera
scene.frame_start = 1; scene.frame_end = 250; scene.frame_set(1)
scene.render.engine = 'BLENDER_EEVEE_NEXT'
scene.render.resolution_percentage = 50
scene.render.dither_intensity = 0.0
scene.cycles.use_denoising = False
scene.cycles.samples = 128
scene.cycles.sampling_pattern = 'TABULATED_SOBOL'
scene.cycles.use_adaptive_sampling = False
scene.cycles.use_light_tree = False
scene.cycles.blur_glossy = 0.0
scene.cycles.sample_clamp_indirect = 0.0
scene.view_settings.view_transform = 'Standard'
bpy.context.view_layer.update()
